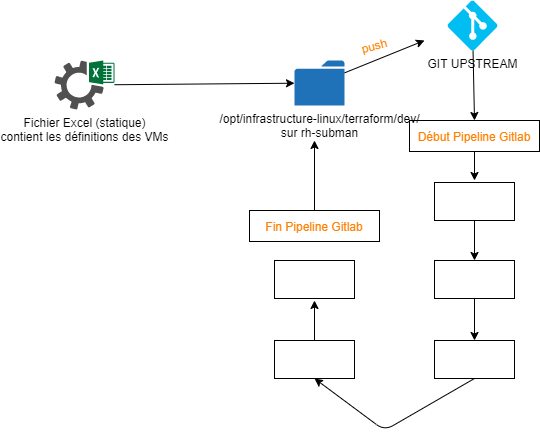

The diagram above was exported from draw.io. Its source (the exported page's mxGraphModel, read from the mxfile embedded in the PNG):
<mxGraphModel dx="1264" dy="644" grid="1" gridSize="10" guides="1" tooltips="1" connect="1" arrows="1" fold="1" page="1" pageScale="1" pageWidth="850" pageHeight="1100" math="0" shadow="0">
  <root>
    <mxCell id="0" />
    <mxCell id="1" parent="0" />
    <mxCell id="6" style="edgeStyle=none;html=1;" parent="1" source="3" target="5" edge="1">
      <mxGeometry relative="1" as="geometry">
        <mxPoint x="377" y="148.5" as="targetPoint" />
      </mxGeometry>
    </mxCell>
    <mxCell id="3" value="Fichier Excel (statique)&lt;br&gt;contient les définitions des VMs" style="sketch=0;pointerEvents=1;shadow=0;dashed=0;html=1;strokeColor=none;fillColor=#505050;labelPosition=center;verticalLabelPosition=bottom;verticalAlign=top;outlineConnect=0;align=center;shape=mxgraph.office.services.excel_services;" parent="1" vertex="1">
      <mxGeometry x="177" y="124" width="60" height="49" as="geometry" />
    </mxCell>
    <mxCell id="10" style="edgeStyle=none;html=1;fontColor=#FF8000;entryX=0.5;entryY=0;entryDx=0;entryDy=0;" parent="1" source="4" target="9" edge="1">
      <mxGeometry relative="1" as="geometry">
        <mxPoint x="582" y="174" as="targetPoint" />
      </mxGeometry>
    </mxCell>
    <mxCell id="4" value="GIT UPSTREAM" style="verticalLabelPosition=bottom;html=1;verticalAlign=top;align=center;strokeColor=none;fillColor=#00BEF2;shape=mxgraph.azure.git_repository;" parent="1" vertex="1">
      <mxGeometry x="570" y="64" width="50" height="50" as="geometry" />
    </mxCell>
    <mxCell id="7" style="edgeStyle=none;html=1;" parent="1" source="5" edge="1">
      <mxGeometry relative="1" as="geometry">
        <mxPoint x="547" y="104" as="targetPoint" />
      </mxGeometry>
    </mxCell>
    <mxCell id="5" value="/opt/infrastructure-linux/terraform/dev/&lt;br&gt;sur rh-subman" style="sketch=0;pointerEvents=1;shadow=0;dashed=0;html=1;strokeColor=none;labelPosition=center;verticalLabelPosition=bottom;verticalAlign=top;outlineConnect=0;align=center;shape=mxgraph.office.concepts.folder;fillColor=#2072B8;" parent="1" vertex="1">
      <mxGeometry x="417" y="124" width="50" height="45" as="geometry" />
    </mxCell>
    <mxCell id="8" value="&lt;font color=&quot;#ff8000&quot;&gt;push&lt;/font&gt;" style="text;strokeColor=none;align=center;fillColor=none;html=1;verticalAlign=middle;whiteSpace=wrap;rounded=0;rotation=-15;" parent="1" vertex="1">
      <mxGeometry x="467" y="94" width="60" height="30" as="geometry" />
    </mxCell>
    <mxCell id="18" style="edgeStyle=none;html=1;exitX=0.5;exitY=1;exitDx=0;exitDy=0;fontColor=#FFFFFF;" parent="1" source="9" edge="1">
      <mxGeometry relative="1" as="geometry">
        <mxPoint x="597" y="244" as="targetPoint" />
      </mxGeometry>
    </mxCell>
    <mxCell id="9" value="Début Pipeline Gitlab" style="text;strokeColor=default;align=center;fillColor=none;html=1;verticalAlign=middle;whiteSpace=wrap;rounded=0;fontColor=#FF8000;" parent="1" vertex="1">
      <mxGeometry x="532" y="184" width="130" height="31" as="geometry" />
    </mxCell>
    <mxCell id="19" style="edgeStyle=none;html=1;exitX=0.5;exitY=1;exitDx=0;exitDy=0;entryX=0.5;entryY=0;entryDx=0;entryDy=0;fontColor=#FFFFFF;" parent="1" source="11" target="15" edge="1">
      <mxGeometry relative="1" as="geometry" />
    </mxCell>
    <mxCell id="11" value="&lt;font color=&quot;#ffffff&quot;&gt;Conversion&amp;nbsp;&lt;br&gt;XLS -&amp;gt; CSV&lt;br&gt;&lt;/font&gt;" style="text;strokeColor=default;align=center;fillColor=default;html=1;verticalAlign=middle;whiteSpace=wrap;rounded=0;fontColor=#FF8000;" parent="1" vertex="1">
      <mxGeometry x="557" y="246" width="80" height="38" as="geometry" />
    </mxCell>
    <mxCell id="20" style="edgeStyle=none;html=1;exitX=0.5;exitY=1;exitDx=0;exitDy=0;entryX=0.5;entryY=0;entryDx=0;entryDy=0;fontColor=#FFFFFF;" parent="1" source="15" target="16" edge="1">
      <mxGeometry relative="1" as="geometry" />
    </mxCell>
    <mxCell id="15" value="&lt;font color=&quot;#ffffff&quot;&gt;Conversion&amp;nbsp;&lt;br&gt;CSV -&amp;gt; YML&lt;br&gt;&lt;/font&gt;" style="text;strokeColor=default;align=center;fillColor=default;html=1;verticalAlign=middle;whiteSpace=wrap;rounded=0;fontColor=#FF8000;" parent="1" vertex="1">
      <mxGeometry x="557" y="324" width="80" height="38" as="geometry" />
    </mxCell>
    <mxCell id="23" style="edgeStyle=none;html=1;exitX=0.5;exitY=1;exitDx=0;exitDy=0;fontColor=#FFFFFF;entryX=0.5;entryY=1;entryDx=0;entryDy=0;" parent="1" source="16" target="21" edge="1">
      <mxGeometry relative="1" as="geometry">
        <mxPoint x="597" y="564" as="targetPoint" />
        <Array as="points">
          <mxPoint x="507" y="494" />
        </Array>
      </mxGeometry>
    </mxCell>
    <mxCell id="16" value="&lt;font color=&quot;#ffffff&quot;&gt;Generation main.tf&lt;br&gt;&lt;/font&gt;" style="text;strokeColor=default;align=center;fillColor=default;html=1;verticalAlign=middle;whiteSpace=wrap;rounded=0;fontColor=#FF8000;" parent="1" vertex="1">
      <mxGeometry x="557" y="404" width="80" height="38" as="geometry" />
    </mxCell>
    <mxCell id="24" style="edgeStyle=none;html=1;exitX=0.5;exitY=0;exitDx=0;exitDy=0;fontColor=#FFFFFF;" parent="1" source="21" edge="1">
      <mxGeometry relative="1" as="geometry">
        <mxPoint x="437" y="364" as="targetPoint" />
      </mxGeometry>
    </mxCell>
    <mxCell id="21" value="&lt;font color=&quot;#ffffff&quot;&gt;Terraform Plan&lt;br&gt;&lt;/font&gt;" style="text;strokeColor=default;align=center;fillColor=default;html=1;verticalAlign=middle;whiteSpace=wrap;rounded=0;fontColor=#FF8000;" parent="1" vertex="1">
      <mxGeometry x="397" y="404" width="80" height="38" as="geometry" />
    </mxCell>
    <mxCell id="22" value="&lt;font color=&quot;#ffffff&quot;&gt;Terraform Apply&lt;br&gt;&lt;/font&gt;" style="text;strokeColor=default;align=center;fillColor=default;html=1;verticalAlign=middle;whiteSpace=wrap;rounded=0;fontColor=#FF8000;" parent="1" vertex="1">
      <mxGeometry x="397" y="324" width="80" height="38" as="geometry" />
    </mxCell>
    <mxCell id="26" style="edgeStyle=none;html=1;exitX=0.5;exitY=0;exitDx=0;exitDy=0;fontColor=#FFFFFF;" parent="1" source="25" edge="1">
      <mxGeometry relative="1" as="geometry">
        <mxPoint x="437" y="204" as="targetPoint" />
      </mxGeometry>
    </mxCell>
    <mxCell id="25" value="Fin Pipeline Gitlab" style="text;strokeColor=default;align=center;fillColor=none;html=1;verticalAlign=middle;whiteSpace=wrap;rounded=0;fontColor=#FF8000;" parent="1" vertex="1">
      <mxGeometry x="372" y="274" width="130" height="31" as="geometry" />
    </mxCell>
    <mxCell id="27" value="Artifacts:&lt;br&gt;terraform.tfstate" style="text;strokeColor=none;align=center;fillColor=none;html=1;verticalAlign=middle;whiteSpace=wrap;rounded=0;fontColor=#FFFFFF;" parent="1" vertex="1">
      <mxGeometry x="357" y="224" width="60" height="30" as="geometry" />
    </mxCell>
  </root>
</mxGraphModel>